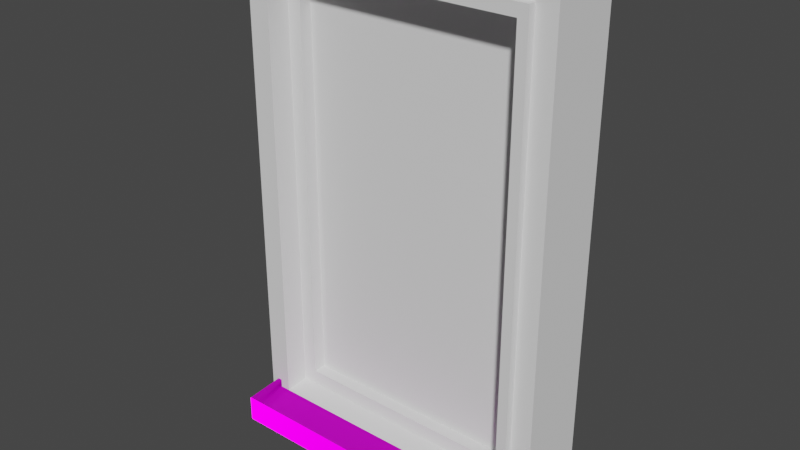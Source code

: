 # Source: Window1.blend  (saved by Blender 2.90.8; exported with 4.5.12 LTS)
import bpy
from mathutils import Matrix  # noqa: F401  (used for matrix-valued properties, if any)

bpy.ops.wm.read_factory_settings(use_empty=True)
scene = bpy.context.scene
scene.name = 'Scene'

# ---- collections
col_window_001 = bpy.data.collections.new('Window.001'); scene.collection.children.link(col_window_001)
col_storen = bpy.data.collections.new('Storen'); scene.collection.children.link(col_storen)
col_mesh = bpy.data.collections.new('Mesh'); scene.collection.children.link(col_mesh)
col_rig = bpy.data.collections.new('Rig'); scene.collection.children.link(col_rig)
col_extras = bpy.data.collections.new('Extras'); scene.collection.children.link(col_extras)

# ---- images (referenced by path relative to the original .blend; pixels are not part of the script)
import os
ASSET_DIR = os.environ.get("B2B_ASSET_DIR", "")  # directory of the original .blend (textures are referenced by path, not embedded)
HERE = os.path.dirname(os.path.abspath(__file__))  # packed textures are extracted next to this script under _unpacked/

def load_image(name, relpath, width, height, colorspace="sRGB"):
    """Load a texture the original file referenced (path relative to the .blend, or extracted next to this script)."""
    p = next((c for c in (os.path.join(HERE, relpath), os.path.join(ASSET_DIR, relpath)) if relpath and os.path.exists(c)), "")
    if p:
        img = bpy.data.images.load(p, check_existing=True)
        img.name = name
    else:  # same state as the original file: an image datablock whose file is absent (Cycles renders it pink)
        img = bpy.data.images.new(name, width, height)
        img.source = "FILE"
        img.filepath = "//" + (relpath or name)
    img.colorspace_settings.name = colorspace
    return img
img_stripystonewall_png = load_image('StripyStoneWall.png', 'StripyStoneWall.png', 1024, 1024, 'sRGB')
img_stripystonewall_normal_png = load_image('StripyStoneWall.normal.png', 'StripyStoneWall.normal.png', 1024, 1024, 'sRGB')
img_stripystonewall_roughnes_png = load_image('StripyStoneWall.roughnes.png', 'StripyStoneWall.roughnes.png', 1024, 1024, 'sRGB')
img_stripystonewall_metallic_png = load_image('StripyStoneWall.metallic.png', 'StripyStoneWall.metallic.png', 1024, 1024, 'sRGB')

# ---- materials (node trees are filled in below, after node groups)
mat_stripeystone = bpy.data.materials.new('StripeyStone')
mat_glass2 = bpy.data.materials.new('Glass2')
mat_brushedmetal = bpy.data.materials.new('BrushedMetal')
mat_pvc = bpy.data.materials.new('PVC')
mat_stripeystone_1 = bpy.data.materials.new('StripeyStone')
mat_stripeystone_1.use_transparent_shadow = False

# ---- material node trees
mat_stripeystone_1.use_nodes = True; mat_stripeystone_1.node_tree.nodes.clear()
_N = mat_stripeystone_1.node_tree.nodes; _L = mat_stripeystone_1.node_tree.links
n0 = _N.new('ShaderNodeOutputMaterial'); n0.name = 'Material Output'; n0.location = (433, 300)
n1 = _N.new('ShaderNodeUVMap'); n1.name = 'UV Map'; n1.location = (-659, 234)
n2 = _N.new('ShaderNodeTexImage'); n2.name = 'Image Texture'; n2.location = (-336, 264)
n2.image = img_stripystonewall_png
n3 = _N.new('ShaderNodeTexImage'); n3.name = 'Image Texture.001'; n3.location = (-589, -305)
n3.image = img_stripystonewall_normal_png
n4 = _N.new('ShaderNodeBsdfPrincipled'); n4.name = 'Principled BSDF'; n4.location = (143, 300)
n4.distribution = 'GGX'
n4.subsurface_method = 'BURLEY'
n4.inputs[3].default_value = 1.45
n4.inputs[13].default_value = 0.0
n4.inputs[27].default_value = (0.0, 0.0, 0.0, 1.0)
n4.inputs[28].default_value = 1.0
n5 = _N.new('ShaderNodeTexImage'); n5.name = 'Image Texture.004'; n5.location = (-817, -38)
n5.image = img_stripystonewall_roughnes_png
n6 = _N.new('ShaderNodeNormalMap'); n6.name = 'Normal Map'; n6.location = (-222, -230)
n6.uv_map = 'UVMap'
n7 = _N.new('ShaderNodeTexImage'); n7.name = 'Image Texture.003'; n7.location = (-521, -35)
n7.image = img_stripystonewall_metallic_png
_L.new(n3.outputs[0], n6.inputs[1])
_L.new(n2.outputs[0], n4.inputs[0])
_L.new(n1.outputs[0], n2.inputs[0])
_L.new(n1.outputs[0], n3.inputs[0])
_L.new(n4.outputs[0], n0.inputs[0])
_L.new(n7.outputs[0], n4.inputs[1])
_L.new(n5.outputs[0], n4.inputs[2])
_L.new(n6.outputs[0], n4.inputs[5])
n0.is_active_output = True

# ---- world
world_world = bpy.data.worlds.new('World'); scene.world = world_world
world_world.use_nodes = True; world_world.node_tree.nodes.clear()
_N = world_world.node_tree.nodes; _L = world_world.node_tree.links
n0 = _N.new('ShaderNodeOutputWorld'); n0.name = 'World Output'; n0.location = (300, 300)
n1 = _N.new('ShaderNodeBackground'); n1.name = 'Background'; n1.location = (10, 300)
n1.inputs[0].default_value = (0.05088, 0.05088, 0.05088, 1.0)
_L.new(n1.outputs[0], n0.inputs[0])
n0.is_active_output = True
world_world.color = (0.05088, 0.05088, 0.05088)
world_world.use_sun_shadow = False
world_world.sun_shadow_jitter_overblur = 0.0

# ---- meshes
me_cube_001 = bpy.data.meshes.new('Cube.001')
me_cube_001.from_pydata([(-1.045, 0.01132, -1.201), (-1.045, 0.01132, 2.539), (1.045, 0.01132, -1.201), (1.045, 0.01132, 2.539), (-1.18, -0.1095, -1.338), (-1.18, -0.1095, 2.687), (1.18, -0.1095, -1.338), (1.18, -0.1095, 2.687), (-1.271, -0.3353, -1.468), (-1.271, -0.3353, 2.797), (1.271, -0.3353, -1.468), (1.271, -0.3353, 2.797), (-1.458, -0.2648, -1.606), (-1.458, -0.2648, 2.993), (-1.458, 0.3992, -1.606), (-1.458, 0.3992, 2.993), (1.458, -0.2648, -1.606), (1.458, -0.2648, 2.993), (1.458, 0.3992, -1.606), (1.458, 0.3992, 2.993), (1.271, -0.2648, 2.797), (1.271, -0.2648, -1.468), (-1.271, -0.2648, -1.468), (-1.271, -0.2648, 2.797), (1.18, -0.3353, 2.687), (1.18, -0.3353, -1.354), (-1.18, -0.3353, -1.354), (-1.18, -0.3353, 2.687), (1.045, -0.1076, -1.201), (-1.045, -0.1076, -1.201), (-1.045, -0.1076, 2.539), (1.045, -0.1076, 2.539)], [], [(0, 2, 3, 1), (2, 28, 31, 3), (0, 29, 28, 2), (3, 31, 30, 1), (4, 6, 28, 29), (6, 25, 24, 7), (4, 26, 25, 6), (7, 24, 27, 5), (8, 9, 23, 22), (10, 25, 26, 8), (12, 13, 15, 14), (14, 15, 19, 18), (18, 19, 17, 16), (16, 21, 22, 12), (14, 18, 16, 12), (19, 15, 13, 17), (21, 20, 11, 10), (12, 22, 23, 13), (22, 21, 10, 8), (20, 23, 9, 11), (26, 4, 5, 27), (8, 26, 27, 9), (29, 0, 1, 30), (29, 30, 5, 4), (9, 27, 24, 11), (28, 6, 7, 31), (25, 10, 11, 24), (5, 30, 31, 7), (21, 16, 17, 20), (13, 23, 20, 17)])
me_cube_001.polygons.foreach_set('material_index', [1, 3, 3, 3, 3, 2, 2, 2, 2, 2, 0, 0, 0, 0, 0, 0, 2, 0, 2, 2, 2, 2, 3, 3, 2, 3, 2, 3, 0, 0])
_uv = me_cube_001.uv_layers.new(name='UVMap')
_uv.uv.foreach_set('vector', [0.7625, 0.9689, 0.2518, 0.9689, 0.2518, 0.007646, 0.7625, 0.007646, -1.078, -9.778, -0.5006, -9.778, -0.5006, 9.325, -1.078, 9.325, 2.059, -9.778, 2.636, -9.778, 2.636, 0.9, 2.059, 0.9, 2.054, 0.9, 1.477, 0.9, 1.477, -9.778, 2.054, -9.778, 1.472, -9.778, 1.472, 2.272, 0.8078, 1.586, 0.8078, -9.092, -0.6724, -2.738, -0.3439, -2.763, -0.3439, 3.42, -0.6724, 3.42, -0.01279, 0.8469, -0.3416, 0.8469, -0.3416, -2.763, -0.01279, -2.763, -0.01051, -2.763, 0.318, -2.763, 0.318, 0.8469, -0.01051, 0.8469, 0.5893, 3.763, 0.5893, -2.763, 0.6919, -2.763, 0.6919, 3.763, 0.7991, -2.763, 0.9649, -2.624, 0.9649, 0.986, 0.7991, 1.125, -0.355, -0.5173, 3.449, -0.5173, 3.449, 0.004644, -0.355, 0.004644, 1.022, 0.3959, -2.782, 0.3959, -2.782, -1.896, 1.022, -1.896, 3.449, 0.5287, -0.355, 0.5287, -0.355, 0.006771, 3.449, 0.006771, -1.47, 2.81, -1.578, 2.655, -1.578, 0.553, -1.47, 0.3981, -2.26, 0.3981, -2.26, 2.81, -2.782, 2.81, -2.782, 0.3981, -2.258, 2.81, -2.258, 0.3981, -1.736, 0.3981, -1.736, 2.81, 0.7968, -2.763, 0.7968, 3.763, 0.6942, 3.763, 0.6942, -2.763, 4.122, 0.00677, 4.009, 0.154, 0.4804, 0.154, 0.3185, 0.006771, 1.129, 1.125, 1.129, -2.763, 1.232, -2.763, 1.232, 1.125, 1.264, 1.147, 1.264, -2.742, 1.366, -2.742, 1.366, 1.147, -0.6746, 3.42, -1.003, 3.395, -1.003, -2.763, -0.6746, -2.763, 0.587, 3.763, 0.4547, 3.589, 0.4547, -2.595, 0.587, -2.763, 0.08129, 9.325, -0.4957, 9.325, -0.4957, -9.778, 0.08129, -9.778, -1.734, 10.08, -1.734, -9.024, -1.083, -9.778, -1.083, 10.78, 1.127, 1.125, 0.9672, 0.986, 0.9672, -2.624, 1.127, -2.763, -2.391, -9.079, -1.739, -9.778, -1.739, 10.78, -2.391, 10.02, 0.3202, -2.589, 0.4525, -2.763, 0.4525, 3.763, 0.3202, 3.595, 0.8029, 2.272, 0.08622, 1.586, 0.08622, -9.092, 0.8029, -9.778, 0.4324, 0.004644, 0.3185, -0.1426, 4.122, -0.1426, 3.96, 0.004644, -1.58, 2.81, -1.734, 2.655, -1.734, 0.553, -1.58, 0.3981])
_uv.active_render = True
_uv = me_cube_001.uv_layers.new(name='UVMap.001')
_uv.uv.foreach_set('vector', [0.4201, 0.6657, 0.4201, 0.4454, 0.001001, 0.4454, 0.001001, 0.6657, 0.6832, 0.001001, 0.6326, 0.001001, 0.6326, 0.4434, 0.6832, 0.4434, 0.2095, 0.999, 0.2095, 0.9454, 0.001001, 0.9454, 0.001001, 0.999, 0.9464, 0.6677, 0.8957, 0.6677, 0.8957, 0.8879, 0.9464, 0.8879, 0.4221, 0.8879, 0.6306, 0.8879, 0.6306, 0.8343, 0.4221, 0.8343, 0.6306, 0.001001, 0.5799, 0.001001, 0.5799, 0.4434, 0.6306, 0.4434, 0.8411, 0.9434, 0.8411, 0.8899, 0.6326, 0.8899, 0.6326, 0.9434, 0.999, 0.2232, 0.9484, 0.2232, 0.9484, 0.4434, 0.999, 0.4434, 0.001001, 0.8879, 0.4201, 0.8879, 0.4201, 0.8343, 0.001001, 0.8343, 0.999, 0.001001, 0.9484, 0.001001, 0.9484, 0.2212, 0.999, 0.2212, 0.4221, 0.499, 0.8411, 0.499, 0.8411, 0.4454, 0.4221, 0.4454, 0.4201, 0.001001, 0.001001, 0.001001, 0.001001, 0.4434, 0.4201, 0.4434, 0.8411, 0.4434, 0.8411, 0.001001, 0.7905, 0.001001, 0.7905, 0.4434, 0.2095, 0.9434, 0.2095, 0.8899, 0.001001, 0.8899, 0.001001, 0.9434, 0.8937, 0.4434, 0.8937, 0.001001, 0.8431, 0.001001, 0.8431, 0.4434, 0.4221, 0.6101, 0.8411, 0.6101, 0.8411, 0.5566, 0.4221, 0.5566, 0.8937, 0.8879, 0.8937, 0.4454, 0.8431, 0.4454, 0.8431, 0.8879, 0.8411, 0.6657, 0.8411, 0.6121, 0.4221, 0.6121, 0.4221, 0.6657, 0.999, 0.6657, 0.999, 0.4454, 0.9484, 0.4454, 0.9484, 0.6657, 0.6326, 0.8879, 0.8411, 0.8879, 0.8411, 0.8343, 0.6326, 0.8343, 0.5779, 0.001001, 0.5273, 0.001001, 0.5273, 0.4434, 0.5779, 0.4434, 0.8411, 0.8323, 0.8411, 0.7788, 0.4221, 0.7788, 0.4221, 0.8323, 0.9464, 0.001001, 0.8957, 0.001001, 0.8957, 0.4434, 0.9464, 0.4434, 0.4221, 0.7768, 0.8411, 0.7768, 0.8411, 0.7232, 0.4221, 0.7232, 0.9464, 0.4454, 0.8957, 0.4454, 0.8957, 0.6657, 0.9464, 0.6657, 0.8411, 0.5546, 0.8411, 0.501, 0.4221, 0.501, 0.4221, 0.5546, 0.7885, 0.001001, 0.7378, 0.001001, 0.7378, 0.4434, 0.7885, 0.4434, 0.4201, 0.9434, 0.4201, 0.8899, 0.2115, 0.8899, 0.2115, 0.9434, 0.7358, 0.001001, 0.6852, 0.001001, 0.6852, 0.4434, 0.7358, 0.4434, 0.6306, 0.9434, 0.6306, 0.8899, 0.4221, 0.8899, 0.4221, 0.9434])
me_cube_001.materials.append(mat_stripeystone)
me_cube_001.materials.append(mat_glass2)
me_cube_001.materials.append(mat_brushedmetal)
me_cube_001.materials.append(mat_pvc)
me_cube_001.use_remesh_fix_poles = True
me_cube_001.use_remesh_preserve_attributes = False
me_cube_001.use_mirror_x = True
me_cube_001.update()
me_cube_003 = bpy.data.meshes.new('Cube.003')
me_cube_003.from_pydata([(-1.386, -0.6312, -1.613), (-1.386, -0.6312, -1.373), (-1.386, 0.3184, -1.606), (-1.386, 0.3184, -1.316), (1.386, -0.6312, -1.613), (1.386, -0.6312, -1.373), (1.386, 0.3184, -1.606), (1.386, 0.3184, -1.316)], [], [(0, 1, 3, 2), (2, 3, 7, 6), (6, 7, 5, 4), (4, 5, 1, 0), (2, 6, 4, 0), (7, 3, 1, 5)])
_uv = me_cube_003.uv_layers.new(name='UVMap')
_uv.uv.foreach_set('vector', [1.561, 0.1565, 1.342, 0.1548, 1.296, -0.6978, 1.561, -0.6959, 1.077, 1.791, 0.8116, 1.791, 0.8116, -0.6978, 1.077, -0.6978, 1.561, 1.009, 1.296, 1.011, 1.342, 0.1581, 1.561, 0.1565, 1.077, -0.6978, 1.296, -0.6978, 1.296, 1.791, 1.077, 1.791, -0.05707, 1.791, -0.05707, -0.6978, 0.8116, -0.6978, 0.8116, 1.791, -0.05707, -0.6978, -0.05707, 1.791, -0.9273, 1.791, -0.9273, -0.6978])
_uv.active_render = True
_uv = me_cube_003.uv_layers.new(name='UVMap.001')
_uv.uv.foreach_set('vector', [0.8937, 0.8899, 0.8431, 0.8899, 0.8431, 0.999, 0.8937, 0.999, 0.4201, 0.8323, 0.4201, 0.7788, 0.001001, 0.7788, 0.001001, 0.8323, 0.9464, 0.8899, 0.8957, 0.8899, 0.8957, 0.999, 0.9464, 0.999, 0.8411, 0.7212, 0.8411, 0.6677, 0.4221, 0.6677, 0.4221, 0.7212, 0.5253, 0.4434, 0.5253, 0.001001, 0.4221, 0.001001, 0.4221, 0.4434, 0.001001, 0.7768, 0.4201, 0.7768, 0.4201, 0.6677, 0.001001, 0.6677])
me_cube_003.materials.append(mat_stripeystone_1)
me_cube_003.use_remesh_fix_poles = True
me_cube_003.use_remesh_preserve_attributes = False
me_cube_003.use_mirror_vertex_groups = False
me_cube_003.update()

# ---- objects
ob_cube = bpy.data.objects.new('Cube', me_cube_001)
ob_cube_002 = bpy.data.objects.new('Cube.002', me_cube_003)

# ---- transforms, parenting, visibility, modifiers, constraints
ob_cube.location = (0.0, 0.0, 0.0)
ob_cube.lineart.crease_threshold = 0.0
ob_cube.use_mesh_mirror_x = True
ob_cube_002.location = (0.0, 0.0, 0.0)
ob_cube_002.lineart.crease_threshold = 0.0

# ---- collection membership
col_window_001.objects.link(ob_cube)
col_window_001.objects.link(ob_cube_002)

# ---- scene / render settings (as saved in the file)
scene.frame_start = 1; scene.frame_end = 250; scene.frame_set(1)
scene.render.engine = 'BLENDER_EEVEE_NEXT'
scene.cycles.use_denoising = False
scene.cycles.samples = 128
scene.cycles.sampling_pattern = 'TABULATED_SOBOL'
scene.cycles.use_adaptive_sampling = False
scene.cycles.use_light_tree = False
scene.eevee.use_gtao = True
scene.eevee.use_raytracing = True
scene.view_settings.view_transform = 'Filmic'
bpy.context.view_layer.update()

# ---- added for rendering (the .blend has no active camera and no usable light): camera, sun
cam_auto = bpy.data.cameras.new('AutoCamera')
cam_auto.lens = 50.0
cam_auto.sensor_width = 36.0
cam_auto.clip_end = 1000.0
ob_auto_camera = bpy.data.objects.new('AutoCamera', cam_auto)
scene.collection.objects.link(ob_auto_camera)
ob_auto_camera.location = (5.13267, -6.27521, 4.79613)
ob_auto_camera.rotation_euler = (1.09748, -7.21219e-08, 0.694738)
scene.camera = ob_auto_camera
light_auto_sun = bpy.data.lights.new('AutoSun', 'SUN')
light_auto_sun.energy = 3.0
light_auto_sun.angle = 0.0523599
ob_auto_sun = bpy.data.objects.new('AutoSun', light_auto_sun)
scene.collection.objects.link(ob_auto_sun)
ob_auto_sun.rotation_euler = (0.872665, 0.174533, 0.523599)
bpy.context.view_layer.update()

